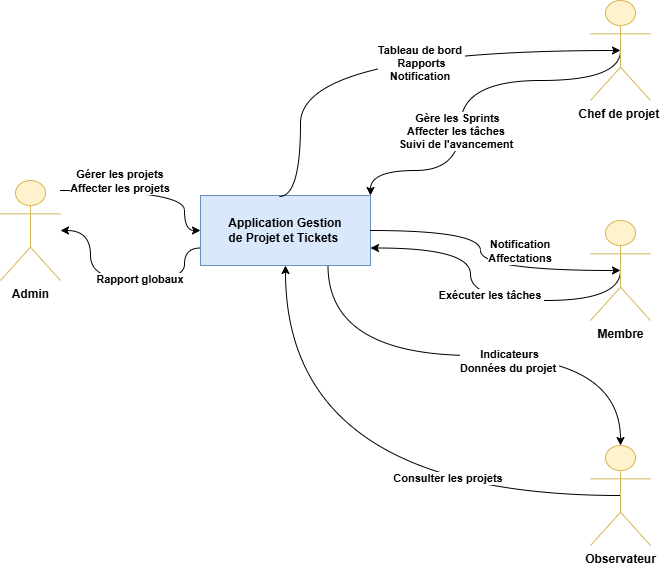

The diagram above was exported from draw.io. Its source (the exported page's mxGraphModel, read from the mxfile embedded in the PNG):
<mxGraphModel dx="1042" dy="708" grid="1" gridSize="10" guides="1" tooltips="1" connect="1" arrows="1" fold="1" page="1" pageScale="1" pageWidth="827" pageHeight="1169" math="0" shadow="0">
  <root>
    <mxCell id="0" />
    <mxCell id="1" parent="0" />
    <mxCell id="7mQLL_Vds9lhN9Yh1lA2-7" edge="1" parent="1" source="7mQLL_Vds9lhN9Yh1lA2-1" style="edgeStyle=orthogonalEdgeStyle;curved=1;rounded=0;orthogonalLoop=1;jettySize=auto;html=1;entryX=0;entryY=0.5;entryDx=0;entryDy=0;" target="7mQLL_Vds9lhN9Yh1lA2-2">
      <mxGeometry relative="1" as="geometry">
        <Array as="points">
          <mxPoint x="244" y="230" />
        </Array>
      </mxGeometry>
    </mxCell>
    <mxCell id="7mQLL_Vds9lhN9Yh1lA2-15" connectable="0" parent="7mQLL_Vds9lhN9Yh1lA2-7" style="edgeLabel;html=1;align=center;verticalAlign=middle;resizable=0;points=[];" value="&lt;b&gt;Gérer les projets&amp;nbsp;&lt;/b&gt;&lt;div&gt;&lt;b&gt;Affecter les projets&amp;nbsp;&lt;/b&gt;&lt;/div&gt;" vertex="1">
      <mxGeometry relative="1" x="-0.4622" as="geometry">
        <mxPoint x="12" y="-10" as="offset" />
      </mxGeometry>
    </mxCell>
    <mxCell id="7mQLL_Vds9lhN9Yh1lA2-1" parent="1" style="shape=umlActor;verticalLabelPosition=bottom;verticalAlign=top;html=1;outlineConnect=0;fillColor=#fff2cc;strokeColor=#d6b656;" value="&lt;b&gt;Admin&lt;/b&gt;" vertex="1">
      <mxGeometry height="100" width="60" x="60" y="220" as="geometry" />
    </mxCell>
    <mxCell id="7mQLL_Vds9lhN9Yh1lA2-8" edge="1" parent="1" source="7mQLL_Vds9lhN9Yh1lA2-2" style="edgeStyle=orthogonalEdgeStyle;curved=1;rounded=0;orthogonalLoop=1;jettySize=auto;html=1;exitX=0;exitY=0.75;exitDx=0;exitDy=0;" target="7mQLL_Vds9lhN9Yh1lA2-1">
      <mxGeometry relative="1" as="geometry">
        <Array as="points">
          <mxPoint x="244" y="320" />
          <mxPoint x="150" y="320" />
          <mxPoint x="150" y="270" />
        </Array>
      </mxGeometry>
    </mxCell>
    <mxCell id="7mQLL_Vds9lhN9Yh1lA2-16" connectable="0" parent="7mQLL_Vds9lhN9Yh1lA2-8" style="edgeLabel;html=1;align=center;verticalAlign=middle;resizable=0;points=[];" value="&lt;b&gt;Rapport globaux&amp;nbsp;&lt;/b&gt;" vertex="1">
      <mxGeometry relative="1" x="-0.1721" y="-2" as="geometry">
        <mxPoint as="offset" />
      </mxGeometry>
    </mxCell>
    <mxCell id="7mQLL_Vds9lhN9Yh1lA2-13" edge="1" parent="1" source="7mQLL_Vds9lhN9Yh1lA2-2" style="edgeStyle=orthogonalEdgeStyle;curved=1;rounded=0;orthogonalLoop=1;jettySize=auto;html=1;exitX=0.75;exitY=1;exitDx=0;exitDy=0;" target="7mQLL_Vds9lhN9Yh1lA2-6">
      <mxGeometry relative="1" as="geometry" />
    </mxCell>
    <mxCell id="7mQLL_Vds9lhN9Yh1lA2-21" connectable="0" parent="7mQLL_Vds9lhN9Yh1lA2-13" style="edgeLabel;html=1;align=center;verticalAlign=middle;resizable=0;points=[];" value="&lt;b&gt;Indicateurs&lt;/b&gt;&lt;div&gt;&lt;b&gt;Données du projet&amp;nbsp;&lt;/b&gt;&lt;/div&gt;" vertex="1">
      <mxGeometry relative="1" x="0.1467" y="-5" as="geometry">
        <mxPoint as="offset" />
      </mxGeometry>
    </mxCell>
    <mxCell id="7mQLL_Vds9lhN9Yh1lA2-2" parent="1" style="rounded=0;whiteSpace=wrap;html=1;fillColor=#dae8fc;strokeColor=#6c8ebf;" value="&lt;b&gt;Application Gestion&lt;/b&gt;&lt;div&gt;&lt;b&gt;de Projet et Tickets&amp;nbsp;&lt;/b&gt;&lt;/div&gt;" vertex="1">
      <mxGeometry height="70" width="170" x="260" y="235" as="geometry" />
    </mxCell>
    <mxCell id="7mQLL_Vds9lhN9Yh1lA2-10" edge="1" parent="1" source="7mQLL_Vds9lhN9Yh1lA2-4" style="edgeStyle=orthogonalEdgeStyle;curved=1;rounded=0;orthogonalLoop=1;jettySize=auto;html=1;exitX=0.5;exitY=0.5;exitDx=0;exitDy=0;exitPerimeter=0;entryX=1;entryY=0;entryDx=0;entryDy=0;" target="7mQLL_Vds9lhN9Yh1lA2-2">
      <mxGeometry relative="1" as="geometry">
        <Array as="points">
          <mxPoint x="680" y="120" />
          <mxPoint x="520" y="120" />
          <mxPoint x="520" y="210" />
          <mxPoint x="430" y="210" />
        </Array>
      </mxGeometry>
    </mxCell>
    <mxCell id="7mQLL_Vds9lhN9Yh1lA2-18" connectable="0" parent="7mQLL_Vds9lhN9Yh1lA2-10" style="edgeLabel;html=1;align=center;verticalAlign=middle;resizable=0;points=[];" value="&lt;b&gt;Gère les Sprints&lt;/b&gt;&lt;div&gt;&lt;b&gt;Affecter les tâches&amp;nbsp;&lt;/b&gt;&lt;/div&gt;&lt;div&gt;&lt;b&gt;Suivi de l'avancement&amp;nbsp;&lt;/b&gt;&lt;/div&gt;" vertex="1">
      <mxGeometry relative="1" x="0.2152" y="-4" as="geometry">
        <mxPoint as="offset" />
      </mxGeometry>
    </mxCell>
    <mxCell id="7mQLL_Vds9lhN9Yh1lA2-4" parent="1" style="shape=umlActor;verticalLabelPosition=bottom;verticalAlign=top;html=1;outlineConnect=0;fillColor=#fff2cc;strokeColor=#d6b656;" value="&lt;b&gt;Chef de projet&amp;nbsp;&lt;/b&gt;" vertex="1">
      <mxGeometry height="100" width="60" x="650" y="40" as="geometry" />
    </mxCell>
    <mxCell id="7mQLL_Vds9lhN9Yh1lA2-12" edge="1" parent="1" source="7mQLL_Vds9lhN9Yh1lA2-5" style="edgeStyle=orthogonalEdgeStyle;curved=1;rounded=0;orthogonalLoop=1;jettySize=auto;html=1;exitX=0.5;exitY=0.5;exitDx=0;exitDy=0;exitPerimeter=0;entryX=1;entryY=0.75;entryDx=0;entryDy=0;" target="7mQLL_Vds9lhN9Yh1lA2-2">
      <mxGeometry relative="1" as="geometry">
        <Array as="points">
          <mxPoint x="680" y="340" />
          <mxPoint x="530" y="340" />
          <mxPoint x="530" y="288" />
        </Array>
      </mxGeometry>
    </mxCell>
    <mxCell id="7mQLL_Vds9lhN9Yh1lA2-20" connectable="0" parent="7mQLL_Vds9lhN9Yh1lA2-12" style="edgeLabel;html=1;align=center;verticalAlign=middle;resizable=0;points=[];" value="&lt;b&gt;Exécuter les tâches&amp;nbsp;&lt;/b&gt;" vertex="1">
      <mxGeometry relative="1" x="-0.04" y="-6" as="geometry">
        <mxPoint as="offset" />
      </mxGeometry>
    </mxCell>
    <mxCell id="7mQLL_Vds9lhN9Yh1lA2-5" parent="1" style="shape=umlActor;verticalLabelPosition=bottom;verticalAlign=top;html=1;outlineConnect=0;fillColor=#fff2cc;strokeColor=#d6b656;" value="&lt;b&gt;Membre&lt;/b&gt;" vertex="1">
      <mxGeometry height="100" width="60" x="650" y="260" as="geometry" />
    </mxCell>
    <mxCell id="7mQLL_Vds9lhN9Yh1lA2-14" edge="1" parent="1" source="7mQLL_Vds9lhN9Yh1lA2-6" style="edgeStyle=orthogonalEdgeStyle;curved=1;rounded=0;orthogonalLoop=1;jettySize=auto;html=1;exitX=0.5;exitY=0.5;exitDx=0;exitDy=0;exitPerimeter=0;" target="7mQLL_Vds9lhN9Yh1lA2-2">
      <mxGeometry relative="1" as="geometry" />
    </mxCell>
    <mxCell id="7mQLL_Vds9lhN9Yh1lA2-22" connectable="0" parent="7mQLL_Vds9lhN9Yh1lA2-14" style="edgeLabel;html=1;align=center;verticalAlign=middle;resizable=0;points=[];" value="&lt;b&gt;Consulter les projets&amp;nbsp;&lt;/b&gt;" vertex="1">
      <mxGeometry relative="1" x="-0.3926" y="-18" as="geometry">
        <mxPoint as="offset" />
      </mxGeometry>
    </mxCell>
    <mxCell id="7mQLL_Vds9lhN9Yh1lA2-6" parent="1" style="shape=umlActor;verticalLabelPosition=bottom;verticalAlign=top;html=1;outlineConnect=0;fillColor=#fff2cc;strokeColor=#d6b656;" value="&lt;b&gt;Observateur&lt;/b&gt;" vertex="1">
      <mxGeometry height="100" width="60" x="650" y="485" as="geometry" />
    </mxCell>
    <mxCell id="7mQLL_Vds9lhN9Yh1lA2-9" edge="1" parent="1" source="7mQLL_Vds9lhN9Yh1lA2-2" style="edgeStyle=orthogonalEdgeStyle;curved=1;rounded=0;orthogonalLoop=1;jettySize=auto;html=1;exitX=0.464;exitY=0.014;exitDx=0;exitDy=0;entryX=0.5;entryY=0.5;entryDx=0;entryDy=0;entryPerimeter=0;exitPerimeter=0;" target="7mQLL_Vds9lhN9Yh1lA2-4">
      <mxGeometry relative="1" as="geometry">
        <Array as="points">
          <mxPoint x="360" y="236" />
          <mxPoint x="360" y="90" />
        </Array>
      </mxGeometry>
    </mxCell>
    <mxCell id="7mQLL_Vds9lhN9Yh1lA2-17" connectable="0" parent="7mQLL_Vds9lhN9Yh1lA2-9" style="edgeLabel;html=1;align=center;verticalAlign=middle;resizable=0;points=[];" value="&lt;b&gt;Tableau de bord&amp;nbsp;&lt;/b&gt;&lt;div&gt;&lt;b&gt;Rapports&lt;/b&gt;&lt;/div&gt;&lt;div&gt;&lt;b&gt;Notification&amp;nbsp;&lt;/b&gt;&lt;/div&gt;" vertex="1">
      <mxGeometry relative="1" x="0.1805" y="-12" as="geometry">
        <mxPoint as="offset" />
      </mxGeometry>
    </mxCell>
    <mxCell id="7mQLL_Vds9lhN9Yh1lA2-11" edge="1" parent="1" source="7mQLL_Vds9lhN9Yh1lA2-2" style="edgeStyle=orthogonalEdgeStyle;curved=1;rounded=0;orthogonalLoop=1;jettySize=auto;html=1;exitX=1;exitY=0.5;exitDx=0;exitDy=0;entryX=0.5;entryY=0.5;entryDx=0;entryDy=0;entryPerimeter=0;" target="7mQLL_Vds9lhN9Yh1lA2-5">
      <mxGeometry relative="1" as="geometry" />
    </mxCell>
    <mxCell id="7mQLL_Vds9lhN9Yh1lA2-19" connectable="0" parent="7mQLL_Vds9lhN9Yh1lA2-11" style="edgeLabel;html=1;align=center;verticalAlign=middle;resizable=0;points=[];" value="&lt;b&gt;Notification&amp;nbsp;&lt;/b&gt;&lt;div&gt;&lt;b&gt;Affectations&amp;nbsp;&lt;/b&gt;&lt;/div&gt;" vertex="1">
      <mxGeometry relative="1" x="-0.131" y="-8" as="geometry">
        <mxPoint x="48" y="4" as="offset" />
      </mxGeometry>
    </mxCell>
  </root>
</mxGraphModel>